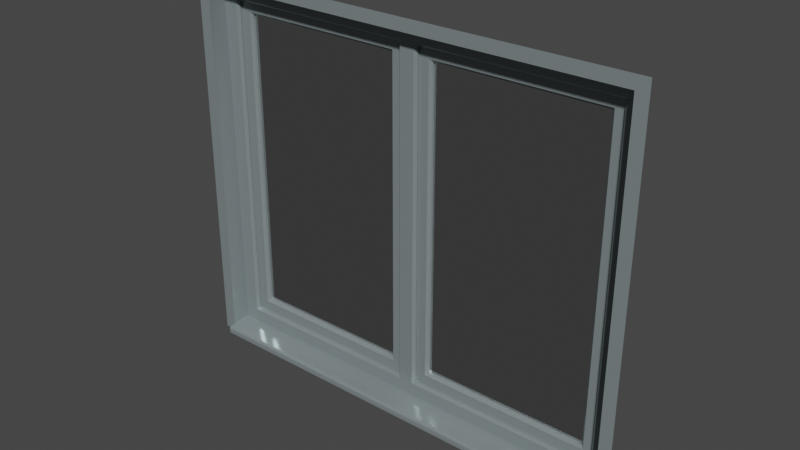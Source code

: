 # Source: df-fenster-1_5m.blend  (saved by Blender 3.6.13; exported with 4.5.12 LTS)
import bpy
from mathutils import Matrix  # noqa: F401  (used for matrix-valued properties, if any)

bpy.ops.wm.read_factory_settings(use_empty=True)
scene = bpy.context.scene
scene.name = 'Scene'

# ---- materials (node trees are filled in below, after node groups)
mat_ral_7001_silbergrau = bpy.data.materials.new('RAL 7001 Silbergrau')
mat_ral_7001_silbergrau.use_transparent_shadow = False
mat_glas = bpy.data.materials.new('Glas')
mat_glas.use_transparent_shadow = False
mat_glas.roughness = 0.2

# ---- node groups
ng_auto_smooth = bpy.data.node_groups.new('Auto Smooth', 'GeometryNodeTree')
_s = ng_auto_smooth.interface.new_socket(name='Geometry', in_out='OUTPUT', socket_type='NodeSocketGeometry')
_s = ng_auto_smooth.interface.new_socket(name='Geometry', in_out='INPUT', socket_type='NodeSocketGeometry')
_s = ng_auto_smooth.interface.new_socket(name='Angle', in_out='INPUT', socket_type='NodeSocketFloat')
_s.subtype = 'ANGLE'
_s.min_value = 0.0
_s.max_value = 3.142
ng_auto_smooth.is_modifier = True
_N = ng_auto_smooth.nodes; _L = ng_auto_smooth.links
n0 = _N.new('NodeGroupOutput'); n0.name = 'Group Output'; n0.location = (480, -100)
n1 = _N.new('NodeGroupInput'); n1.name = 'Group Input'; n1.location = (-420, -300)
n2 = _N.new('NodeGroupInput'); n2.name = 'Group Input.001'; n2.location = (-60, -100)
n3 = _N.new('GeometryNodeSetShadeSmooth'); n3.name = 'Set Shade Smooth'; n3.location = (120, -100)
n3.domain = 'EDGE'
n4 = _N.new('GeometryNodeSetShadeSmooth'); n4.name = 'Set Shade Smooth.001'; n4.location = (300, -100)
n5 = _N.new('GeometryNodeInputMeshEdgeAngle'); n5.name = 'Edge Angle'; n5.location = (-420, -220)
n6 = _N.new('GeometryNodeInputEdgeSmooth'); n6.name = 'Is Edge Smooth'; n6.location = (-60, -160)
n7 = _N.new('GeometryNodeInputShadeSmooth'); n7.name = 'Is Face Smooth'; n7.location = (-240, -340)
n8 = _N.new('FunctionNodeBooleanMath'); n8.name = 'Boolean Math'; n8.location = (-60, -220)
n9 = _N.new('FunctionNodeCompare'); n9.name = 'Compare'; n9.location = (-240, -180)
n9.operation = 'LESS_EQUAL'
_L.new(n5.outputs[0], n9.inputs[0])
_L.new(n4.outputs[0], n0.inputs[0])
_L.new(n1.outputs[1], n9.inputs[1])
_L.new(n9.outputs[0], n8.inputs[0])
_L.new(n7.outputs[0], n8.inputs[1])
_L.new(n2.outputs[0], n3.inputs[0])
_L.new(n6.outputs[0], n3.inputs[1])
_L.new(n3.outputs[0], n4.inputs[0])
_L.new(n8.outputs[0], n3.inputs[2])
n0.is_active_output = True

# ---- material node trees
mat_ral_7001_silbergrau.use_nodes = True; mat_ral_7001_silbergrau.node_tree.nodes.clear()
_N = mat_ral_7001_silbergrau.node_tree.nodes; _L = mat_ral_7001_silbergrau.node_tree.links
n0 = _N.new('ShaderNodeBsdfPrincipled'); n0.name = 'Principled BSDF'; n0.location = (10, 300)
n0.distribution = 'GGX'
n0.subsurface_method = 'RANDOM_WALK_SKIN'
n0.inputs[0].default_value = (0.2542, 0.3005, 0.3095, 1.0)
n0.inputs[1].default_value = 0.3
n0.inputs[2].default_value = 0.1984
n0.inputs[3].default_value = 1.45
n0.inputs[11].default_value = 0.0
n0.inputs[13].default_value = 0.1667
n0.inputs[20].default_value = 0.05
n0.inputs[27].default_value = (0.0, 0.0, 0.0, 1.0)
n0.inputs[28].default_value = 1.0
n1 = _N.new('ShaderNodeOutputMaterial'); n1.name = 'Material-Ausgabe'; n1.location = (300, 300)
_L.new(n0.outputs[0], n1.inputs[0])
n1.is_active_output = True
mat_glas.use_nodes = True; mat_glas.node_tree.nodes.clear()
_N = mat_glas.node_tree.nodes; _L = mat_glas.node_tree.links
n0 = _N.new('ShaderNodeOutputMaterial'); n0.name = 'Material-Ausgabe'; n0.location = (300, 300)
n1 = _N.new('ShaderNodeBsdfGlass'); n1.name = 'Glas BSDF'; n1.location = (10, 300)
n1.distribution = 'BECKMANN'
n1.inputs[0].default_value = (0.6383, 0.6383, 0.6383, 1.0)
n1.inputs[1].default_value = 0.03
n1.inputs[2].default_value = 25.15
_L.new(n1.outputs[0], n0.inputs[0])
n0.is_active_output = True

# ---- world
world_world = bpy.data.worlds.new('World'); scene.world = world_world
world_world.use_nodes = True; world_world.node_tree.nodes.clear()
_N = world_world.node_tree.nodes; _L = world_world.node_tree.links
n0 = _N.new('ShaderNodeOutputWorld'); n0.name = 'World Output'; n0.location = (300, 300)
n1 = _N.new('ShaderNodeBackground'); n1.name = 'Background'; n1.location = (10, 300)
n1.inputs[0].default_value = (0.05088, 0.05088, 0.05088, 1.0)
_L.new(n1.outputs[0], n0.inputs[0])
n0.is_active_output = True
world_world.color = (0.05088, 0.05088, 0.05088)
world_world.use_sun_shadow = False
world_world.sun_shadow_jitter_overblur = 0.0

# ---- meshes
me_fl_che = bpy.data.meshes.new('Fläche')
me_fl_che.from_pydata([(0.95, -2.608e-08, 1.55), (-0.95, -1.453e-07, 1.55), (-0.9, -1.453e-07, 1.5), (0.9, -2.608e-08, 1.5), (0.9, -3.837e-07, 5.96e-08), (-0.9, -3.241e-07, 0.0), (3.241e-07, -7.823e-08, 1.5), (0.0, -2.57e-07, 2.98e-07), (3.241e-07, -7.823e-08, 1.55), (3.241e-07, -1.378e-07, -0.03), (-0.9, 0.08, 0.006972), (-0.9, 0.08, 1.5), (3.204e-07, 0.08, 1.5), (0.9, 0.08, 1.5), (0.9, 0.08, 0.006972), (3.204e-07, 0.08, 0.006972), (-0.04, 0.1, 0.07), (-0.83, 0.1, 0.07), (-0.83, 0.1, 1.43), (-0.04, 0.1, 1.43), (0.04, 0.1, 1.43), (0.83, 0.1, 1.43), (0.83, 0.1, 0.07), (0.04, 0.1, 0.07), (-0.09, 0.12, 0.12), (-0.78, 0.12, 0.12), (-0.78, 0.12, 1.38), (-0.09, 0.12, 1.38), (0.09, 0.12, 1.38), (0.78, 0.12, 1.38), (0.78, 0.12, 0.12), (0.09, 0.12, 0.12), (-0.9, -2.049e-07, -0.03), (0.9, -8.568e-08, -0.03), (3.241e-07, -0.03, -0.03), (-0.9, -0.03, -0.03), (0.9, -0.03, -0.03), (3.241e-07, -0.03, -0.01261), (3.241e-07, -0.02004, -0.001746), (3.241e-07, -0.02867, -0.007498), (3.241e-07, -0.02502, -0.00352), (-0.9, -0.03, -0.01261), (-0.9, -0.02004, -0.001746), (-0.9, -0.02867, -0.007498), (-0.9, -0.02502, -0.00352), (0.9, -0.02004, -0.001746), (0.9, -0.03, -0.01261), (0.9, -0.02502, -0.00352), (0.9, -0.02867, -0.007498), (-0.83, 0.09, 1.43), (-0.84, 0.08, 1.44), (0.83, 0.09, 1.43), (0.84, 0.08, 1.44), (0.83, 0.09, 0.07), (0.84, 0.08, 0.06), (-0.83, 0.09, 0.07), (-0.84, 0.08, 0.06), (-0.04, 0.09, 1.43), (-0.03, 0.08, 1.44), (-0.03, 0.08, 0.06), (-0.04, 0.09, 0.07), (0.04, 0.09, 0.07), (0.03, 0.08, 0.06), (0.03, 0.08, 1.44), (0.04, 0.09, 1.43), (-0.08, 0.1, 0.11), (-0.09, 0.11, 0.12), (-0.78, 0.11, 0.12), (-0.79, 0.1, 0.11), (-0.78, 0.11, 1.38), (-0.79, 0.1, 1.39), (-0.09, 0.11, 1.38), (-0.08, 0.1, 1.39), (0.08, 0.1, 1.39), (0.09, 0.11, 1.38), (0.78, 0.11, 1.38), (0.79, 0.1, 1.39), (0.78, 0.11, 0.12), (0.79, 0.1, 0.11), (0.09, 0.11, 0.12), (0.08, 0.1, 0.11), (-0.95, -7.264e-08, 0.0), (0.95, -5.588e-08, 0.0), (-0.95, -2.049e-07, -0.03), (0.95, -8.568e-08, -0.03)], [], [(7, 4, 14, 15), (6, 3, 0, 8), (33, 4, 45, 47, 48, 46, 36), (1, 81, 5, 2), (62, 63, 12, 15), (6, 2, 11, 12), (2, 5, 10, 11), (3, 6, 12, 13), (67, 66, 24, 25), (5, 32, 35, 41, 43, 44, 42), (2, 6, 8, 1), (5, 7, 15, 10), (58, 59, 15, 12), (57, 49, 18, 19), (56, 50, 11, 10), (60, 57, 19, 16), (53, 51, 21, 22), (63, 52, 13, 12), (55, 60, 16, 17), (64, 61, 23, 20), (72, 65, 16, 19), (50, 58, 12, 11), (51, 64, 20, 21), (59, 56, 10, 15), (79, 77, 30, 31), (61, 53, 22, 23), (54, 62, 15, 14), (52, 54, 14, 13), (66, 71, 27, 24), (71, 69, 26, 27), (75, 74, 28, 29), (69, 67, 25, 26), (74, 79, 31, 28), (77, 75, 29, 30), (76, 78, 22, 21), (27, 26, 25, 24), (68, 70, 18, 17), (70, 72, 19, 18), (65, 68, 17, 16), (29, 28, 31, 30), (78, 80, 23, 22), (73, 76, 21, 20), (80, 73, 20, 23), (4, 7, 38, 45), (34, 36, 46, 37), (32, 9, 34, 35), (7, 5, 42, 38), (9, 33, 36, 34), (38, 42, 44, 40), (40, 44, 43, 39), (39, 43, 41, 37), (45, 38, 40, 47), (47, 40, 39, 48), (48, 39, 37, 46), (37, 41, 35, 34), (60, 55, 56, 59), (55, 49, 50, 56), (49, 57, 58, 50), (57, 60, 59, 58), (64, 51, 52, 63), (51, 53, 54, 52), (53, 61, 62, 54), (63, 62, 61, 64), (66, 67, 68, 65), (67, 69, 70, 68), (69, 71, 72, 70), (71, 66, 65, 72), (74, 75, 76, 73), (75, 77, 78, 76), (77, 79, 80, 78), (73, 80, 79, 74), (49, 55, 17, 18), (0, 3, 4, 82), (14, 4, 3, 13), (81, 83, 32, 5), (82, 4, 33, 84)])
me_fl_che.polygons.foreach_set('material_index', [0, 0, 0, 0, 0, 0, 0, 0, 0, 0, 0, 0, 0, 0, 0, 0, 0, 0, 0, 0, 0, 0, 0, 0, 0, 0, 0, 0, 0, 0, 0, 0, 0, 0, 0, 1, 0, 0, 0, 1, 0, 0, 0, 0, 0, 0, 0, 0, 0, 0, 0, 0, 0, 0, 0, 0, 0, 0, 0, 0, 0, 0, 0, 0, 0, 0, 0, 0, 0, 0, 0, 0, 0, 0, 0, 0])
_uv = me_fl_che.uv_layers.new(name='UV-Map')
_uv.uv.foreach_set('vector', [0.9688, 0.5, 0.9687, 0.02632, 0.9687, 0.02632, 0.9688, 0.5, 0.03125, 0.5, 0.03125, 0.02632, 0.0, 0.0, 0.0, 0.5, 0.0, 0.0, 0.9687, 0.02632, 0.9688, 0.02632, 0.9534, 0.0259, 0.7951, 0.0216, 0.615, 0.01671, 0.0, 0.0, 0.0, 1.0, 0.0, 0.0, 0.9688, 0.9737, 0.03125, 0.9737, 0.9417, 0.4803, 0.05941, 0.4803, 0.03125, 0.5, 0.9688, 0.5, 0.03125, 0.5, 0.03125, 0.9737, 0.03125, 0.9737, 0.03125, 0.5, 0.03125, 0.9737, 0.9688, 0.9737, 0.9688, 0.9737, 0.03125, 0.9737, 0.03125, 0.02632, 0.03125, 0.5, 0.03125, 0.5, 0.03125, 0.02632, 0.9053, 0.9207, 0.9053, 0.553, 0.9053, 0.553, 0.9053, 0.9207, 0.9688, 0.9737, 0.0, 0.0, 0.0, 0.0, 0.615, 0.6181, 0.7951, 0.7992, 0.9534, 0.9583, 0.9688, 0.9737, 0.03125, 0.9737, 0.03125, 0.5, 0.0, 0.5, 0.0, 1.0, 0.9688, 0.9737, 0.9688, 0.5, 0.9688, 0.5, 0.9688, 0.9737, 0.05941, 0.5197, 0.9417, 0.5197, 0.9688, 0.5, 0.03125, 0.5, 0.0625, 0.5263, 0.0625, 0.9474, 0.0625, 0.9474, 0.0625, 0.5263, 0.9426, 0.9511, 0.05804, 0.9511, 0.03125, 0.9737, 0.9688, 0.9737, 0.9375, 0.5263, 0.0625, 0.5263, 0.0625, 0.5263, 0.9375, 0.5263, 0.9375, 0.05263, 0.0625, 0.05263, 0.0625, 0.05263, 0.9375, 0.05263, 0.05804, 0.4797, 0.05804, 0.04887, 0.03125, 0.02632, 0.03125, 0.5, 0.9375, 0.9474, 0.9375, 0.5263, 0.9375, 0.5263, 0.9375, 0.9474, 0.0625, 0.4737, 0.9375, 0.4737, 0.9375, 0.4737, 0.0625, 0.4737, 0.08824, 0.5476, 0.9118, 0.5476, 0.9375, 0.5263, 0.0625, 0.5263, 0.05804, 0.9511, 0.05804, 0.5203, 0.03125, 0.5, 0.03125, 0.9737, 0.0625, 0.05263, 0.0625, 0.4737, 0.0625, 0.4737, 0.0625, 0.05263, 0.9425, 0.5202, 0.9425, 0.951, 0.9688, 0.9737, 0.9688, 0.5, 0.9053, 0.447, 0.9053, 0.07928, 0.9053, 0.07928, 0.9053, 0.447, 0.9375, 0.4737, 0.9375, 0.05263, 0.9375, 0.05263, 0.9375, 0.4737, 0.9425, 0.04904, 0.9425, 0.4798, 0.9688, 0.5, 0.9687, 0.02632, 0.05804, 0.04887, 0.9426, 0.04887, 0.9687, 0.02632, 0.03125, 0.02632, 0.9053, 0.553, 0.09467, 0.553, 0.09467, 0.553, 0.9053, 0.553, 0.09467, 0.553, 0.09467, 0.9207, 0.09467, 0.9207, 0.09467, 0.553, 0.09467, 0.07928, 0.09467, 0.447, 0.09467, 0.447, 0.09467, 0.07928, 0.09467, 0.9207, 0.9053, 0.9207, 0.9053, 0.9207, 0.09467, 0.9207, 0.09467, 0.447, 0.9053, 0.447, 0.9053, 0.447, 0.09467, 0.447, 0.9053, 0.07928, 0.09467, 0.07928, 0.09467, 0.07928, 0.9053, 0.07928, 0.08824, 0.07395, 0.9118, 0.07395, 0.9375, 0.05263, 0.0625, 0.05263, 0.09467, 0.553, 0.09467, 0.9207, 0.9053, 0.9207, 0.9053, 0.553, 0.9118, 0.926, 0.08824, 0.926, 0.0625, 0.9474, 0.9375, 0.9474, 0.08824, 0.926, 0.08824, 0.5476, 0.0625, 0.5263, 0.0625, 0.9474, 0.9118, 0.5476, 0.9118, 0.926, 0.9375, 0.9474, 0.9375, 0.5263, 0.09467, 0.07928, 0.09467, 0.447, 0.9053, 0.447, 0.9053, 0.07928, 0.9118, 0.07395, 0.9118, 0.4524, 0.9375, 0.4737, 0.9375, 0.05263, 0.08824, 0.4524, 0.08824, 0.07395, 0.0625, 0.05263, 0.0625, 0.4737, 0.9118, 0.4524, 0.08824, 0.4524, 0.0625, 0.4737, 0.9375, 0.4737, 0.9687, 0.02632, 0.9688, 0.5, 0.9688, 0.5, 0.9688, 0.02632, 0.0, 0.0, 0.0, 0.0, 0.615, 0.01671, 0.615, 0.3174, 0.0, 0.0, 0.0, 0.0, 0.0, 0.0, 0.0, 0.0, 0.9688, 0.5, 0.9688, 0.9737, 0.9688, 0.9737, 0.9688, 0.5, 0.0, 0.0, 0.0, 0.0, 0.0, 0.0, 0.0, 0.0, 0.9688, 0.5, 0.9688, 0.9737, 0.9534, 0.9583, 0.9688, 0.5, 0.9688, 0.5, 0.9534, 0.9583, 0.7951, 0.7992, 0.796, 0.4108, 0.796, 0.4108, 0.7951, 0.7992, 0.615, 0.6181, 0.615, 0.3174, 0.9688, 0.02632, 0.9688, 0.5, 0.9688, 0.5, 0.9534, 0.0259, 0.9534, 0.0259, 0.9688, 0.5, 0.796, 0.4108, 0.7951, 0.0216, 0.7951, 0.0216, 0.796, 0.4108, 0.615, 0.3174, 0.615, 0.01671, 0.615, 0.3174, 0.615, 0.6181, 0.0, 0.0, 0.0, 0.0, 0.9375, 0.5263, 0.9375, 0.9474, 0.9425, 0.951, 0.9425, 0.5202, 0.9375, 0.9474, 0.0625, 0.9474, 0.05804, 0.9511, 0.9426, 0.9511, 0.0625, 0.9474, 0.0625, 0.5263, 0.05804, 0.5203, 0.05804, 0.9511, 0.0625, 0.5263, 0.9375, 0.5263, 0.9417, 0.5197, 0.05941, 0.5197, 0.0625, 0.4737, 0.0625, 0.05263, 0.05804, 0.04887, 0.05804, 0.4797, 0.0625, 0.05263, 0.9375, 0.05263, 0.9426, 0.04887, 0.05804, 0.04887, 0.9375, 0.05263, 0.9375, 0.4737, 0.9425, 0.4798, 0.9425, 0.04904, 0.05941, 0.4803, 0.9417, 0.4803, 0.9375, 0.4737, 0.0625, 0.4737, 0.9053, 0.553, 0.9053, 0.9207, 0.9118, 0.926, 0.9118, 0.5476, 0.9053, 0.9207, 0.09467, 0.9207, 0.08824, 0.926, 0.9118, 0.926, 0.09467, 0.9207, 0.09467, 0.553, 0.08824, 0.5476, 0.08824, 0.926, 0.09467, 0.553, 0.9053, 0.553, 0.9118, 0.5476, 0.08824, 0.5476, 0.09467, 0.447, 0.09467, 0.07928, 0.08824, 0.07395, 0.08824, 0.4524, 0.09467, 0.07928, 0.9053, 0.07928, 0.9118, 0.07395, 0.08824, 0.07395, 0.9053, 0.07928, 0.9053, 0.447, 0.9118, 0.4524, 0.9118, 0.07395, 0.08824, 0.4524, 0.9118, 0.4524, 0.9053, 0.447, 0.09467, 0.447, 0.0625, 0.9474, 0.9375, 0.9474, 0.9375, 0.9474, 0.0625, 0.9474, 0.0, 0.0, 0.03125, 0.02632, 0.9687, 0.02632, 0.0, 0.0, 0.9687, 0.02632, 0.9687, 0.02632, 0.03125, 0.02632, 0.03125, 0.02632, 0.0, 0.0, 0.0, 0.0, 0.0, 0.0, 0.0, 0.0, 0.0, 0.0, 0.9687, 0.02632, 0.0, 0.0, 0.0, 0.0])
me_fl_che.materials.append(mat_ral_7001_silbergrau)
me_fl_che.materials.append(mat_glas)
me_fl_che.update()

# ---- objects
ob_df_fenster_1_5m = bpy.data.objects.new('df-fenster-1,5m', me_fl_che)

# ---- transforms, parenting, visibility, modifiers, constraints
ob_df_fenster_1_5m.location = (0.0, 0.0, 0.0)
_m = ob_df_fenster_1_5m.modifiers.new('Auto Smooth', 'NODES')
_m.node_group = ng_auto_smooth
_gi = [s.identifier for s in ng_auto_smooth.interface.items_tree if s.item_type == 'SOCKET' and s.in_out == 'INPUT']
_m[_gi[1]] = 0.5236  # Angle

# ---- collection membership
scene.collection.objects.link(ob_df_fenster_1_5m)

# ---- scene / render settings (as saved in the file)
scene.frame_start = 1; scene.frame_end = 250; scene.frame_set(0)
scene.render.engine = 'BLENDER_EEVEE_NEXT'
scene.cycles.sampling_pattern = 'TABULATED_SOBOL'
scene.view_settings.view_transform = 'Filmic'
bpy.context.view_layer.update()

# ---- added for rendering (the .blend has no active camera and no usable light): camera, sun
cam_auto = bpy.data.cameras.new('AutoCamera')
cam_auto.lens = 50.0
cam_auto.sensor_width = 36.0
cam_auto.clip_end = 1000.0
ob_auto_camera = bpy.data.objects.new('AutoCamera', cam_auto)
scene.collection.objects.link(ob_auto_camera)
ob_auto_camera.location = (2.29054, -2.70365, 2.59243)
ob_auto_camera.rotation_euler = (1.09748, -7.21219e-08, 0.694738)
scene.camera = ob_auto_camera
light_auto_sun = bpy.data.lights.new('AutoSun', 'SUN')
light_auto_sun.energy = 3.0
light_auto_sun.angle = 0.0523599
ob_auto_sun = bpy.data.objects.new('AutoSun', light_auto_sun)
scene.collection.objects.link(ob_auto_sun)
ob_auto_sun.rotation_euler = (0.872665, 0.174533, 0.523599)
bpy.context.view_layer.update()
